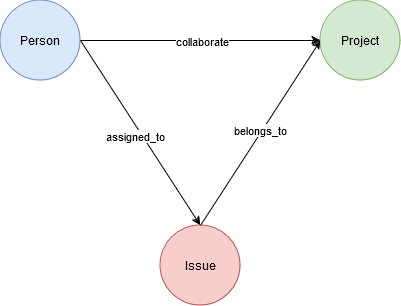

The diagram above was exported from draw.io. Its source (the exported page's mxGraphModel, read from the mxfile embedded in the PNG):
<mxGraphModel dx="794" dy="464" grid="1" gridSize="10" guides="1" tooltips="1" connect="1" arrows="1" fold="1" page="1" pageScale="1" pageWidth="827" pageHeight="1169" math="0" shadow="0">
  <root>
    <mxCell id="0" />
    <mxCell id="1" parent="0" />
    <mxCell id="as_6xtil4vGqhpMmNZQm-9" style="edgeStyle=orthogonalEdgeStyle;rounded=0;orthogonalLoop=1;jettySize=auto;html=1;exitX=1;exitY=0.5;exitDx=0;exitDy=0;entryX=0;entryY=0.5;entryDx=0;entryDy=0;" parent="1" source="as_6xtil4vGqhpMmNZQm-1" target="as_6xtil4vGqhpMmNZQm-2" edge="1">
      <mxGeometry relative="1" as="geometry" />
    </mxCell>
    <mxCell id="as_6xtil4vGqhpMmNZQm-10" value="collaborate" style="edgeLabel;html=1;align=center;verticalAlign=middle;resizable=0;points=[];" parent="as_6xtil4vGqhpMmNZQm-9" vertex="1" connectable="0">
      <mxGeometry x="0.275" y="-3" relative="1" as="geometry">
        <mxPoint x="-32" y="-3" as="offset" />
      </mxGeometry>
    </mxCell>
    <mxCell id="as_6xtil4vGqhpMmNZQm-1" value="Person" style="ellipse;whiteSpace=wrap;html=1;aspect=fixed;fillColor=#dae8fc;strokeColor=#6c8ebf;" parent="1" vertex="1">
      <mxGeometry x="200" y="320" width="80" height="80" as="geometry" />
    </mxCell>
    <mxCell id="as_6xtil4vGqhpMmNZQm-2" value="Project" style="ellipse;whiteSpace=wrap;html=1;aspect=fixed;fillColor=#d5e8d4;strokeColor=#82b366;" parent="1" vertex="1">
      <mxGeometry x="520" y="320" width="80" height="80" as="geometry" />
    </mxCell>
    <mxCell id="as_6xtil4vGqhpMmNZQm-3" value="Issue" style="ellipse;whiteSpace=wrap;html=1;aspect=fixed;fillColor=#f8cecc;strokeColor=#b85450;" parent="1" vertex="1">
      <mxGeometry x="360" y="545" width="80" height="80" as="geometry" />
    </mxCell>
    <mxCell id="as_6xtil4vGqhpMmNZQm-5" value="" style="endArrow=classic;html=1;rounded=0;exitX=1;exitY=0.5;exitDx=0;exitDy=0;entryX=0.5;entryY=0;entryDx=0;entryDy=0;" parent="1" source="as_6xtil4vGqhpMmNZQm-1" target="as_6xtil4vGqhpMmNZQm-3" edge="1">
      <mxGeometry width="50" height="50" relative="1" as="geometry">
        <mxPoint x="300" y="400" as="sourcePoint" />
        <mxPoint x="340" y="350" as="targetPoint" />
      </mxGeometry>
    </mxCell>
    <mxCell id="as_6xtil4vGqhpMmNZQm-6" value="assigned_to" style="edgeLabel;html=1;align=center;verticalAlign=middle;resizable=0;points=[];" parent="as_6xtil4vGqhpMmNZQm-5" vertex="1" connectable="0">
      <mxGeometry x="0.258" relative="1" as="geometry">
        <mxPoint x="-21" y="-21" as="offset" />
      </mxGeometry>
    </mxCell>
    <mxCell id="as_6xtil4vGqhpMmNZQm-7" value="" style="endArrow=classic;html=1;rounded=0;exitX=0.5;exitY=0;exitDx=0;exitDy=0;entryX=0;entryY=0.5;entryDx=0;entryDy=0;" parent="1" source="as_6xtil4vGqhpMmNZQm-3" target="as_6xtil4vGqhpMmNZQm-2" edge="1">
      <mxGeometry width="50" height="50" relative="1" as="geometry">
        <mxPoint x="430" y="500" as="sourcePoint" />
        <mxPoint x="480" y="450" as="targetPoint" />
      </mxGeometry>
    </mxCell>
    <mxCell id="as_6xtil4vGqhpMmNZQm-8" value="belongs_to" style="edgeLabel;html=1;align=center;verticalAlign=middle;resizable=0;points=[];" parent="as_6xtil4vGqhpMmNZQm-7" vertex="1" connectable="0">
      <mxGeometry x="0.0219" y="2" relative="1" as="geometry">
        <mxPoint as="offset" />
      </mxGeometry>
    </mxCell>
  </root>
</mxGraphModel>